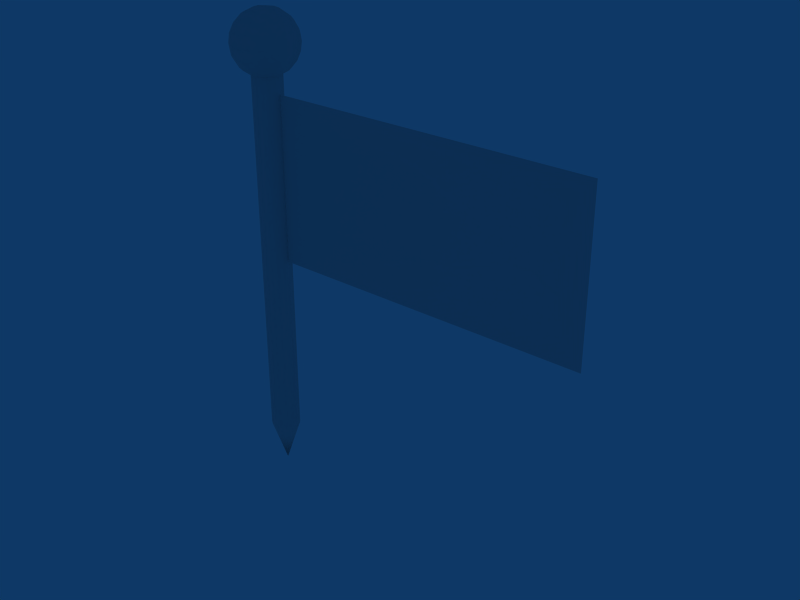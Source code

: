 # Source: flaggy.blend  (saved by Blender 2.41.0; exported with 4.5.12 LTS)
import bpy
from mathutils import Matrix  # noqa: F401  (used for matrix-valued properties, if any)

bpy.ops.wm.read_factory_settings(use_empty=True)
scene = bpy.context.scene
scene.name = 'Scene'

# ---- collections
col_collection_1 = bpy.data.collections.new('Collection 1'); scene.collection.children.link(col_collection_1)
col_collection_2 = bpy.data.collections.new('Collection 2'); scene.collection.children.link(col_collection_2)
col_collection_2.hide_render = True
col_collection_2.hide_viewport = True
col_collection_3 = bpy.data.collections.new('Collection 3'); scene.collection.children.link(col_collection_3)
col_collection_3.hide_render = True
col_collection_3.hide_viewport = True
col_collection_4 = bpy.data.collections.new('Collection 4'); scene.collection.children.link(col_collection_4)
col_collection_4.hide_render = True
col_collection_4.hide_viewport = True
col_collection_5 = bpy.data.collections.new('Collection 5'); scene.collection.children.link(col_collection_5)
col_collection_5.hide_render = True
col_collection_5.hide_viewport = True
col_collection_6 = bpy.data.collections.new('Collection 6'); scene.collection.children.link(col_collection_6)
col_collection_6.hide_render = True
col_collection_6.hide_viewport = True
col_collection_7 = bpy.data.collections.new('Collection 7'); scene.collection.children.link(col_collection_7)
col_collection_7.hide_render = True
col_collection_7.hide_viewport = True
col_collection_8 = bpy.data.collections.new('Collection 8'); scene.collection.children.link(col_collection_8)
col_collection_8.hide_render = True
col_collection_8.hide_viewport = True
col_collection_9 = bpy.data.collections.new('Collection 9'); scene.collection.children.link(col_collection_9)
col_collection_9.hide_render = True
col_collection_9.hide_viewport = True
col_collection_10 = bpy.data.collections.new('Collection 10'); scene.collection.children.link(col_collection_10)
col_collection_11 = bpy.data.collections.new('Collection 11'); scene.collection.children.link(col_collection_11)
col_collection_11.hide_render = True
col_collection_11.hide_viewport = True
col_collection_12 = bpy.data.collections.new('Collection 12'); scene.collection.children.link(col_collection_12)
col_collection_12.hide_render = True
col_collection_12.hide_viewport = True
col_collection_13 = bpy.data.collections.new('Collection 13'); scene.collection.children.link(col_collection_13)
col_collection_13.hide_render = True
col_collection_13.hide_viewport = True
col_collection_14 = bpy.data.collections.new('Collection 14'); scene.collection.children.link(col_collection_14)
col_collection_14.hide_render = True
col_collection_14.hide_viewport = True
col_collection_15 = bpy.data.collections.new('Collection 15'); scene.collection.children.link(col_collection_15)
col_collection_15.hide_render = True
col_collection_15.hide_viewport = True
col_collection_16 = bpy.data.collections.new('Collection 16'); scene.collection.children.link(col_collection_16)
col_collection_16.hide_render = True
col_collection_16.hide_viewport = True
col_collection_17 = bpy.data.collections.new('Collection 17'); scene.collection.children.link(col_collection_17)
col_collection_17.hide_render = True
col_collection_17.hide_viewport = True
col_collection_18 = bpy.data.collections.new('Collection 18'); scene.collection.children.link(col_collection_18)
col_collection_18.hide_render = True
col_collection_18.hide_viewport = True
col_collection_19 = bpy.data.collections.new('Collection 19'); scene.collection.children.link(col_collection_19)
col_collection_19.hide_render = True
col_collection_19.hide_viewport = True
col_collection_20 = bpy.data.collections.new('Collection 20'); scene.collection.children.link(col_collection_20)
col_collection_20.hide_render = True
col_collection_20.hide_viewport = True

# ---- materials (node trees are filled in below, after node groups)
mat_lambert2sg = bpy.data.materials.new('lambert2SG')
mat_lambert2sg.alpha_threshold = 0.0
mat_lambert2sg.preview_render_type = 'FLAT'
mat_lambert2sg.roughness = 0.5
mat_lambert2sg.line_color = (0.0, 0.0, 0.0, 1.0)

# ---- material node trees

# ---- world
world_world = bpy.data.worlds.new('World'); scene.world = world_world
world_world.color = (0.05656, 0.2208, 0.4)
world_world.use_sun_shadow = False
world_world.sun_shadow_jitter_overblur = 0.0
world_world.cycles.sampling_method = 'MANUAL'
world_world.cycles.sample_map_resolution = 256

# ---- meshes
me_flag = bpy.data.meshes.new('Flag')
me_flag.from_pydata([(23.11, 17.31, 9.134e-07), (23.11, 6.233, 4.561e-07), (0.9467, 6.233, 4.561e-07), (0.9468, 17.31, 9.134e-07)], [], [(0, 3, 2, 1)])
_uv = me_flag.uv_layers.new(name='UVMap')
_uv.uv.foreach_set('vector', [0.99, 0.9859, 0.01, 0.9859, 0.01, 0.005903, 0.99, 0.005903])
_ca = me_flag.color_attributes.new('Col', 'BYTE_COLOR', 'CORNER')
_ca.data.foreach_set('color', [1.0, 1.0, 1.0, 1.0, 1.0, 1.0, 1.0, 1.0, 1.0, 1.0, 1.0, 1.0, 1.0, 1.0, 1.0, 1.0])
me_flag.use_remesh_preserve_volume = False
me_flag.use_remesh_preserve_attributes = False
me_flag.use_mirror_vertex_groups = False
me_flag.update()
me_sphere = bpy.data.meshes.new('Sphere')
me_sphere.from_pydata([], [], [])
me_sphere.use_remesh_preserve_volume = False
me_sphere.use_remesh_preserve_attributes = False
me_sphere.use_mirror_vertex_groups = False
me_sphere.update()
me_pole = bpy.data.meshes.new('pole')
me_pole.from_pydata([(-0.6034, 0.638, -6.45), (-0.2611, 0.8668, -6.45), (0.1427, 0.9471, -6.45), (0.5465, 0.8668, -6.45), (0.8888, 0.638, -6.45), (1.118, 0.2957, -6.45), (1.198, 0.0, -6.45), (-0.9124, 0.0, -6.45), (-0.8321, 0.2957, -6.45), (-0.6034, 0.638, 19.2), (-0.2611, 0.8668, 19.2), (0.1427, 0.9471, 19.2), (0.5465, 0.8668, 19.2), (0.8888, 0.638, 19.2), (1.118, 0.2957, 19.2), (1.198, 0.0, 19.2), (-0.9124, 0.0, 19.2), (-0.8321, 0.2957, 19.2), (0.1427, 0.0, -9.406), (-1.961, 0.4228, 20.48), (-1.839, 0.7947, 20.63), (-1.641, 1.137, 20.77), (-1.374, 1.438, 20.9), (-1.049, 1.684, 21.0), (-0.6777, 1.868, 21.08), (-0.2752, 1.98, 21.12), (0.1435, 2.019, 21.14), (0.5621, 1.98, 21.12), (0.9646, 1.868, 21.08), (1.336, 1.684, 21.0), (1.661, 1.438, 20.9), (1.928, 1.137, 20.77), (2.126, 0.7947, 20.63), (2.248, 0.4228, 20.48), (2.248, 0.3321, 20.61), (2.126, 0.6167, 20.9), (1.928, 0.879, 21.16), (1.661, 1.109, 21.39), (1.336, 1.298, 21.58), (0.9646, 1.438, 21.72), (0.5621, 1.524, 21.81), (0.1435, 1.553, 21.83), (-0.2752, 1.524, 21.81), (-0.6777, 1.438, 21.72), (-1.049, 1.298, 21.58), (-1.374, 1.109, 21.39), (-1.641, 0.879, 21.16), (-1.839, 0.6167, 20.9), (-1.961, 0.3321, 20.61), (-2.002, 0.0, 20.32), (-1.961, 0.1963, 20.7), (-1.839, 0.3503, 21.08), (-1.641, 0.4923, 21.42), (-1.374, 0.6167, 21.72), (-1.049, 0.7188, 21.97), (-0.6777, 0.7947, 22.15), (-0.2752, 0.8414, 22.26), (0.1435, 0.8572, 22.3), (0.5621, 0.8414, 22.26), (0.9646, 0.7947, 22.15), (1.336, 0.7188, 21.97), (1.661, 0.6167, 21.72), (1.928, 0.4923, 21.42), (2.126, 0.3503, 21.08), (2.248, 0.1963, 20.7), (2.248, 0.0, 20.74), (2.126, 0.0, 21.14), (1.928, 0.0, 21.51), (1.661, 0.0, 21.83), (1.336, 0.0, 22.1), (0.9646, 0.0, 22.3), (0.5621, 0.0, 22.42), (0.1435, 0.0, 22.46), (-0.2752, 0.0, 22.42), (-0.6777, 0.0, 22.3), (-1.049, 0.0, 22.1), (-1.374, 0.0, 21.83), (-1.641, 0.0, 21.51), (-1.839, 0.0, 21.14), (-1.961, 0.0, 20.74), (2.289, 0.0, 20.32), (2.248, 0.0, 19.9), (2.126, 0.0, 19.5), (1.928, 0.0, 19.13), (1.661, 0.0, 18.8), (1.336, 0.0, 18.53), (0.9646, 0.0, 18.34), (0.5621, 0.0, 18.21), (0.1435, 0.0, 18.17), (-0.2752, 0.0, 18.21), (-0.6777, 0.0, 18.34), (-1.049, 0.0, 18.53), (-1.374, 0.0, 18.8), (-1.641, 0.0, 19.13), (-1.839, 0.0, 19.5), (-1.961, 0.0, 19.9), (-1.961, 0.1963, 19.93), (-1.839, 0.3503, 19.56), (-1.641, 0.4923, 19.22), (-1.374, 0.6167, 18.92), (-1.049, 0.7188, 18.67), (-0.6777, 0.7947, 18.49), (-0.2752, 0.8414, 18.37), (0.1435, 0.8572, 18.34), (0.5621, 0.8414, 18.37), (0.9646, 0.7947, 18.49), (1.336, 0.7188, 18.67), (1.661, 0.6167, 18.92), (1.928, 0.4923, 19.22), (2.126, 0.3503, 19.56), (2.248, 0.1963, 19.93), (2.248, 0.3321, 20.02), (2.126, 0.6167, 19.74), (1.928, 0.879, 19.47), (1.661, 1.109, 19.24), (1.336, 1.298, 19.06), (0.9646, 1.438, 18.92), (0.5621, 1.524, 18.83), (0.1435, 1.553, 18.8), (-0.2752, 1.524, 18.83), (-0.6777, 1.438, 18.92), (-1.049, 1.298, 19.06), (-1.374, 1.109, 19.24), (-1.641, 0.879, 19.47), (-1.839, 0.6167, 19.74), (-1.961, 0.3321, 20.02), (-1.961, 0.4228, 20.16), (-1.839, 0.7947, 20.0), (-1.641, 1.137, 19.86), (-1.374, 1.438, 19.74), (-1.049, 1.684, 19.63), (-0.6777, 1.868, 19.56), (-0.2752, 1.98, 19.51), (0.1435, 2.019, 19.5), (0.5621, 1.98, 19.51), (0.9646, 1.868, 19.56), (1.336, 1.684, 19.63), (1.661, 1.438, 19.74), (1.928, 1.137, 19.86), (2.126, 0.7947, 20.0), (2.248, 0.4228, 20.16), (2.248, 0.4547, 20.32), (2.126, 0.8572, 20.32), (1.928, 1.228, 20.32), (1.661, 1.553, 20.32), (1.336, 1.82, 20.32), (0.9646, 2.019, 20.32), (0.5621, 2.141, 20.32), (0.1435, 2.182, 20.32), (-0.2752, 2.141, 20.32), (-0.6777, 2.019, 20.32), (-1.049, 1.82, 20.32), (-1.374, 1.553, 20.32), (-1.641, 1.228, 20.32), (-1.839, 0.8572, 20.32), (-1.961, 0.4547, 20.32)], [], [(18, 0, 1), (18, 1, 2), (18, 2, 3), (18, 3, 4), (18, 4, 5), (18, 5, 6), (18, 7, 8), (8, 0, 18), (0, 9, 10, 1), (1, 10, 11, 2), (2, 11, 12, 3), (3, 12, 13, 4), (4, 13, 14, 5), (5, 14, 15, 6), (7, 16, 17, 8), (9, 0, 8, 17), (49, 19, 155), (155, 19, 20, 154), (154, 20, 21, 153), (153, 21, 22, 152), (152, 22, 23, 151), (151, 23, 24, 150), (150, 24, 25, 149), (149, 25, 26, 148), (148, 26, 27, 147), (147, 27, 28, 146), (146, 28, 29, 145), (145, 29, 30, 144), (144, 30, 31, 143), (143, 31, 32, 142), (142, 32, 33, 141), (141, 33, 80), (33, 34, 80), (32, 35, 34, 33), (31, 36, 35, 32), (30, 37, 36, 31), (29, 38, 37, 30), (28, 39, 38, 29), (27, 40, 39, 28), (26, 41, 40, 27), (25, 42, 41, 26), (24, 43, 42, 25), (23, 44, 43, 24), (22, 45, 44, 23), (21, 46, 45, 22), (20, 47, 46, 21), (19, 48, 47, 20), (49, 48, 19), (49, 50, 48), (48, 50, 51, 47), (47, 51, 52, 46), (46, 52, 53, 45), (45, 53, 54, 44), (44, 54, 55, 43), (43, 55, 56, 42), (42, 56, 57, 41), (41, 57, 58, 40), (40, 58, 59, 39), (39, 59, 60, 38), (38, 60, 61, 37), (37, 61, 62, 36), (36, 62, 63, 35), (35, 63, 64, 34), (34, 64, 80), (64, 65, 80), (63, 66, 65, 64), (62, 67, 66, 63), (61, 68, 67, 62), (60, 69, 68, 61), (59, 70, 69, 60), (58, 71, 70, 59), (57, 72, 71, 58), (56, 73, 72, 57), (55, 74, 73, 56), (54, 75, 74, 55), (53, 76, 75, 54), (52, 77, 76, 53), (51, 78, 77, 52), (50, 79, 78, 51), (49, 79, 50), (49, 96, 95), (95, 96, 97, 94), (94, 97, 98, 93), (93, 98, 99, 92), (92, 99, 100, 91), (91, 100, 101, 90), (90, 101, 102, 89), (89, 102, 103, 88), (88, 103, 104, 87), (87, 104, 105, 86), (86, 105, 106, 85), (85, 106, 107, 84), (84, 107, 108, 83), (83, 108, 109, 82), (82, 109, 110, 81), (81, 110, 80), (110, 111, 80), (109, 112, 111, 110), (108, 113, 112, 109), (107, 114, 113, 108), (106, 115, 114, 107), (105, 116, 115, 106), (104, 117, 116, 105), (103, 118, 117, 104), (102, 119, 118, 103), (101, 120, 119, 102), (100, 121, 120, 101), (99, 122, 121, 100), (98, 123, 122, 99), (97, 124, 123, 98), (96, 125, 124, 97), (49, 125, 96), (49, 126, 125), (125, 126, 127, 124), (124, 127, 128, 123), (123, 128, 129, 122), (122, 129, 130, 121), (121, 130, 131, 120), (120, 131, 132, 119), (119, 132, 133, 118), (118, 133, 134, 117), (117, 134, 135, 116), (116, 135, 136, 115), (115, 136, 137, 114), (114, 137, 138, 113), (113, 138, 139, 112), (112, 139, 140, 111), (111, 140, 80), (140, 141, 80), (139, 142, 141, 140), (138, 143, 142, 139), (137, 144, 143, 138), (136, 145, 144, 137), (135, 146, 145, 136), (134, 147, 146, 135), (133, 148, 147, 134), (132, 149, 148, 133), (131, 150, 149, 132), (130, 151, 150, 131), (129, 152, 151, 130), (128, 153, 152, 129), (127, 154, 153, 128), (126, 155, 154, 127), (49, 155, 126)])
me_pole.polygons.foreach_set('use_smooth', [True] * 144)
_uv = me_pole.uv_layers.new(name='UVMap')
_uv.uv.foreach_set('vector', [0.22, 0.465, 0.106, 0.06411, 0.1601, 0.05362, 0.22, 0.465, 0.1601, 0.05362, 0.2151, 0.04968, 0.22, 0.465, 0.2151, 0.04968, 0.2701, 0.0523, 0.22, 0.465, 0.2701, 0.0523, 0.3244, 0.06149, 0.22, 0.465, 0.3244, 0.06149, 0.3772, 0.07727, 0.22, 0.465, 0.3772, 0.07727, 0.415, 0.09303, 0.22, 0.465, 0.01619, 0.0978, 0.05365, 0.08114, 0.05365, 0.08114, 0.106, 0.06411, 0.22, 0.465, 0.03592, 0.6908, 0.9761, 0.6908, 0.9761, 0.7396, 0.03592, 0.7396, 0.03592, 0.7396, 0.9761, 0.7396, 0.9761, 0.7885, 0.03592, 0.7885, 0.03592, 0.7885, 0.9761, 0.7885, 0.9761, 0.8373, 0.03592, 0.8373, 0.03592, 0.8373, 0.9761, 0.8373, 0.9761, 0.8861, 0.03592, 0.8861, 0.03592, 0.8861, 0.9761, 0.8861, 0.9761, 0.9349, 0.03592, 0.9349, 0.03592, 0.9349, 0.9761, 0.9349, 0.9761, 0.9713, 0.03592, 0.9713, 0.03592, 0.6056, 0.9761, 0.6056, 0.9761, 0.642, 0.03592, 0.642, 0.9761, 0.6908, 0.03592, 0.6908, 0.03592, 0.642, 0.9761, 0.642, 0.3704, 0.3082, 0.4485, 0.2881, 0.4507, 0.3101, 0.4507, 0.3101, 0.4485, 0.2881, 0.494, 0.2779, 0.4966, 0.3096, 0.4966, 0.3096, 0.494, 0.2779, 0.5309, 0.2714, 0.5335, 0.3092, 0.5335, 0.3092, 0.5309, 0.2714, 0.5627, 0.267, 0.565, 0.3089, 0.565, 0.3089, 0.5627, 0.267, 0.5913, 0.2641, 0.5931, 0.3086, 0.5931, 0.3086, 0.5913, 0.2641, 0.6178, 0.2622, 0.6191, 0.3085, 0.6191, 0.3085, 0.6178, 0.2622, 0.643, 0.2611, 0.6437, 0.3084, 0.6437, 0.3084, 0.643, 0.2611, 0.6676, 0.2607, 0.6678, 0.3083, 0.6678, 0.3083, 0.6676, 0.2607, 0.6923, 0.2609, 0.6919, 0.3082, 0.6919, 0.3082, 0.6923, 0.2609, 0.7176, 0.2618, 0.7165, 0.3081, 0.7165, 0.3081, 0.7176, 0.2618, 0.7441, 0.2634, 0.7425, 0.3079, 0.7425, 0.3079, 0.7441, 0.2634, 0.7728, 0.2658, 0.7706, 0.3077, 0.7706, 0.3077, 0.7728, 0.2658, 0.8049, 0.2696, 0.8021, 0.3074, 0.8021, 0.3074, 0.8049, 0.2696, 0.8422, 0.2753, 0.839, 0.3069, 0.839, 0.3069, 0.8422, 0.2753, 0.8882, 0.2845, 0.8849, 0.3064, 0.8849, 0.3064, 0.8882, 0.2845, 0.9652, 0.3082, 0.8882, 0.2845, 0.8971, 0.2638, 0.9652, 0.3082, 0.8422, 0.2753, 0.8515, 0.2437, 0.8971, 0.2638, 0.8882, 0.2845, 0.8049, 0.2696, 0.8134, 0.231, 0.8515, 0.2437, 0.8422, 0.2753, 0.7728, 0.2658, 0.78, 0.2226, 0.8134, 0.231, 0.8049, 0.2696, 0.7441, 0.2634, 0.7496, 0.2169, 0.78, 0.2226, 0.7728, 0.2658, 0.7176, 0.2618, 0.7212, 0.2132, 0.7496, 0.2169, 0.7441, 0.2634, 0.6923, 0.2609, 0.6941, 0.2112, 0.7212, 0.2132, 0.7176, 0.2618, 0.6676, 0.2607, 0.6675, 0.2106, 0.6941, 0.2112, 0.6923, 0.2609, 0.643, 0.2611, 0.6409, 0.2114, 0.6675, 0.2106, 0.6676, 0.2607, 0.6178, 0.2622, 0.6138, 0.2136, 0.6409, 0.2114, 0.643, 0.2611, 0.5913, 0.2641, 0.5856, 0.2176, 0.6138, 0.2136, 0.6178, 0.2622, 0.5627, 0.267, 0.5555, 0.2237, 0.5856, 0.2176, 0.5913, 0.2641, 0.5309, 0.2714, 0.5226, 0.2327, 0.5555, 0.2237, 0.5627, 0.267, 0.494, 0.2779, 0.4852, 0.2461, 0.5226, 0.2327, 0.5309, 0.2714, 0.4485, 0.2881, 0.4406, 0.2668, 0.4852, 0.2461, 0.494, 0.2779, 0.3704, 0.3082, 0.4406, 0.2668, 0.4485, 0.2881, 0.3704, 0.3082, 0.4268, 0.2473, 0.4406, 0.2668, 0.4406, 0.2668, 0.4268, 0.2473, 0.4694, 0.2145, 0.4852, 0.2461, 0.4852, 0.2461, 0.4694, 0.2145, 0.5074, 0.1926, 0.5226, 0.2327, 0.5226, 0.2327, 0.5074, 0.1926, 0.5422, 0.1775, 0.5555, 0.2237, 0.5555, 0.2237, 0.5422, 0.1775, 0.575, 0.167, 0.5856, 0.2176, 0.5856, 0.2176, 0.575, 0.167, 0.6064, 0.1601, 0.6138, 0.2136, 0.6138, 0.2136, 0.6064, 0.1601, 0.637, 0.156, 0.6409, 0.2114, 0.6409, 0.2114, 0.637, 0.156, 0.6673, 0.1547, 0.6675, 0.2106, 0.6675, 0.2106, 0.6673, 0.1547, 0.6975, 0.1558, 0.6941, 0.2112, 0.6941, 0.2112, 0.6975, 0.1558, 0.7283, 0.1596, 0.7212, 0.2132, 0.7212, 0.2132, 0.7283, 0.1596, 0.76, 0.1663, 0.7496, 0.2169, 0.7496, 0.2169, 0.76, 0.1663, 0.7932, 0.1764, 0.78, 0.2226, 0.78, 0.2226, 0.7932, 0.1764, 0.8287, 0.1911, 0.8134, 0.231, 0.8134, 0.231, 0.8287, 0.1911, 0.8677, 0.2125, 0.8515, 0.2437, 0.8515, 0.2437, 0.8677, 0.2125, 0.9118, 0.2454, 0.8971, 0.2638, 0.8971, 0.2638, 0.9118, 0.2454, 0.9652, 0.3082, 0.9118, 0.2454, 0.9377, 0.2278, 0.9652, 0.3082, 0.8677, 0.2125, 0.8954, 0.179, 0.9377, 0.2278, 0.9118, 0.2454, 0.8287, 0.1911, 0.8551, 0.1464, 0.8954, 0.179, 0.8677, 0.2125, 0.7932, 0.1764, 0.8164, 0.1228, 0.8551, 0.1464, 0.8287, 0.1911, 0.76, 0.1663, 0.7786, 0.1057, 0.8164, 0.1228, 0.7932, 0.1764, 0.7283, 0.1596, 0.7412, 0.09404, 0.7786, 0.1057, 0.76, 0.1663, 0.6975, 0.1558, 0.7041, 0.08723, 0.7412, 0.09404, 0.7283, 0.1596, 0.6673, 0.1547, 0.667, 0.08506, 0.7041, 0.08723, 0.6975, 0.1558, 0.637, 0.156, 0.6301, 0.08744, 0.667, 0.08506, 0.6673, 0.1547, 0.6064, 0.1601, 0.5931, 0.09445, 0.6301, 0.08744, 0.637, 0.156, 0.575, 0.167, 0.5561, 0.1063, 0.5931, 0.09445, 0.6064, 0.1601, 0.5422, 0.1775, 0.5188, 0.1236, 0.5561, 0.1063, 0.575, 0.167, 0.5074, 0.1926, 0.4809, 0.1474, 0.5188, 0.1236, 0.5422, 0.1775, 0.4694, 0.2145, 0.4418, 0.1801, 0.4809, 0.1474, 0.5074, 0.1926, 0.4268, 0.2473, 0.4016, 0.2281, 0.4418, 0.1801, 0.4694, 0.2145, 0.3704, 0.3082, 0.4016, 0.2281, 0.4268, 0.2473, 0.3704, 0.3082, 0.4238, 0.3711, 0.3978, 0.3887, 0.3978, 0.3887, 0.4238, 0.3711, 0.4679, 0.4041, 0.4401, 0.4376, 0.4401, 0.4376, 0.4679, 0.4041, 0.5069, 0.4254, 0.4804, 0.4702, 0.4804, 0.4702, 0.5069, 0.4254, 0.5424, 0.4402, 0.5191, 0.4938, 0.5191, 0.4938, 0.5424, 0.4402, 0.5756, 0.4503, 0.557, 0.5109, 0.557, 0.5109, 0.5756, 0.4503, 0.6073, 0.457, 0.5944, 0.5226, 0.5944, 0.5226, 0.6073, 0.457, 0.6381, 0.4608, 0.6315, 0.5294, 0.6315, 0.5294, 0.6381, 0.4608, 0.6684, 0.4619, 0.6686, 0.5316, 0.6686, 0.5316, 0.6684, 0.4619, 0.6986, 0.4605, 0.7056, 0.5292, 0.7056, 0.5292, 0.6986, 0.4605, 0.7292, 0.4565, 0.7426, 0.5222, 0.7426, 0.5222, 0.7292, 0.4565, 0.7606, 0.4496, 0.7796, 0.5103, 0.7796, 0.5103, 0.7606, 0.4496, 0.7934, 0.4391, 0.8169, 0.493, 0.8169, 0.493, 0.7934, 0.4391, 0.8283, 0.4239, 0.8548, 0.4692, 0.8548, 0.4692, 0.8283, 0.4239, 0.8663, 0.4021, 0.8939, 0.4364, 0.8939, 0.4364, 0.8663, 0.4021, 0.9089, 0.3692, 0.9341, 0.3884, 0.9341, 0.3884, 0.9089, 0.3692, 0.9652, 0.3082, 0.9089, 0.3692, 0.895, 0.3497, 0.9652, 0.3082, 0.8663, 0.4021, 0.8505, 0.3704, 0.895, 0.3497, 0.9089, 0.3692, 0.8283, 0.4239, 0.8131, 0.3838, 0.8505, 0.3704, 0.8663, 0.4021, 0.7934, 0.4391, 0.7801, 0.3929, 0.8131, 0.3838, 0.8283, 0.4239, 0.7606, 0.4496, 0.75, 0.399, 0.7801, 0.3929, 0.7934, 0.4391, 0.7292, 0.4565, 0.7218, 0.403, 0.75, 0.399, 0.7606, 0.4496, 0.6986, 0.4605, 0.6947, 0.4052, 0.7218, 0.403, 0.7292, 0.4565, 0.6684, 0.4619, 0.6682, 0.406, 0.6947, 0.4052, 0.6986, 0.4605, 0.6381, 0.4608, 0.6416, 0.4054, 0.6682, 0.406, 0.6684, 0.4619, 0.6073, 0.457, 0.6144, 0.4034, 0.6416, 0.4054, 0.6381, 0.4608, 0.5756, 0.4503, 0.586, 0.3997, 0.6144, 0.4034, 0.6073, 0.457, 0.5424, 0.4402, 0.5556, 0.394, 0.586, 0.3997, 0.5756, 0.4503, 0.5069, 0.4254, 0.5222, 0.3855, 0.5556, 0.394, 0.5424, 0.4402, 0.4679, 0.4041, 0.4841, 0.3728, 0.5222, 0.3855, 0.5069, 0.4254, 0.4238, 0.3711, 0.4385, 0.3527, 0.4841, 0.3728, 0.4679, 0.4041, 0.3704, 0.3082, 0.4385, 0.3527, 0.4238, 0.3711, 0.3704, 0.3082, 0.4474, 0.332, 0.4385, 0.3527, 0.4385, 0.3527, 0.4474, 0.332, 0.4934, 0.3413, 0.4841, 0.3728, 0.4841, 0.3728, 0.4934, 0.3413, 0.5307, 0.347, 0.5222, 0.3855, 0.5222, 0.3855, 0.5307, 0.347, 0.5628, 0.3507, 0.5556, 0.394, 0.5556, 0.394, 0.5628, 0.3507, 0.5915, 0.3532, 0.586, 0.3997, 0.586, 0.3997, 0.5915, 0.3532, 0.618, 0.3548, 0.6144, 0.4034, 0.6144, 0.4034, 0.618, 0.3548, 0.6433, 0.3556, 0.6416, 0.4054, 0.6416, 0.4054, 0.6433, 0.3556, 0.668, 0.3559, 0.6682, 0.406, 0.6682, 0.406, 0.668, 0.3559, 0.6926, 0.3555, 0.6947, 0.4052, 0.6947, 0.4052, 0.6926, 0.3555, 0.7179, 0.3544, 0.7218, 0.403, 0.7218, 0.403, 0.7179, 0.3544, 0.7444, 0.3525, 0.75, 0.399, 0.75, 0.399, 0.7444, 0.3525, 0.7729, 0.3496, 0.7801, 0.3929, 0.7801, 0.3929, 0.7729, 0.3496, 0.8047, 0.3452, 0.8131, 0.3838, 0.8131, 0.3838, 0.8047, 0.3452, 0.8417, 0.3386, 0.8505, 0.3704, 0.8505, 0.3704, 0.8417, 0.3386, 0.8871, 0.3284, 0.895, 0.3497, 0.895, 0.3497, 0.8871, 0.3284, 0.9652, 0.3082, 0.8871, 0.3284, 0.8849, 0.3064, 0.9652, 0.3082, 0.8417, 0.3386, 0.839, 0.3069, 0.8849, 0.3064, 0.8871, 0.3284, 0.8047, 0.3452, 0.8021, 0.3074, 0.839, 0.3069, 0.8417, 0.3386, 0.7729, 0.3496, 0.7706, 0.3077, 0.8021, 0.3074, 0.8047, 0.3452, 0.7444, 0.3525, 0.7425, 0.3079, 0.7706, 0.3077, 0.7729, 0.3496, 0.7179, 0.3544, 0.7165, 0.3081, 0.7425, 0.3079, 0.7444, 0.3525, 0.6926, 0.3555, 0.6919, 0.3082, 0.7165, 0.3081, 0.7179, 0.3544, 0.668, 0.3559, 0.6678, 0.3083, 0.6919, 0.3082, 0.6926, 0.3555, 0.6433, 0.3556, 0.6437, 0.3084, 0.6678, 0.3083, 0.668, 0.3559, 0.618, 0.3548, 0.6191, 0.3085, 0.6437, 0.3084, 0.6433, 0.3556, 0.5915, 0.3532, 0.5931, 0.3086, 0.6191, 0.3085, 0.618, 0.3548, 0.5628, 0.3507, 0.565, 0.3089, 0.5931, 0.3086, 0.5915, 0.3532, 0.5307, 0.347, 0.5335, 0.3092, 0.565, 0.3089, 0.5628, 0.3507, 0.4934, 0.3413, 0.4966, 0.3096, 0.5335, 0.3092, 0.5307, 0.347, 0.4474, 0.332, 0.4507, 0.3101, 0.4966, 0.3096, 0.4934, 0.3413, 0.3704, 0.3082, 0.4507, 0.3101, 0.4474, 0.332])
_ca = me_pole.color_attributes.new('Col', 'BYTE_COLOR', 'CORNER')
_ca.data.foreach_set('color', [1.0, 1.0, 1.0, 1.0, 1.0, 1.0, 1.0, 1.0, 1.0, 1.0, 1.0, 1.0, 1.0, 1.0, 1.0, 1.0, 1.0, 1.0, 1.0, 1.0, 1.0, 1.0, 1.0, 1.0, 1.0, 1.0, 1.0, 1.0, 1.0, 1.0, 1.0, 1.0, 1.0, 1.0, 1.0, 1.0, 1.0, 1.0, 1.0, 1.0, 1.0, 1.0, 1.0, 1.0, 1.0, 1.0, 1.0, 1.0, 1.0, 1.0, 1.0, 1.0, 1.0, 1.0, 1.0, 1.0, 1.0, 1.0, 1.0, 1.0, 1.0, 1.0, 1.0, 1.0, 1.0, 1.0, 1.0, 1.0, 1.0, 1.0, 1.0, 1.0, 1.0, 1.0, 1.0, 1.0, 1.0, 1.0, 1.0, 1.0, 1.0, 1.0, 1.0, 1.0, 1.0, 1.0, 1.0, 1.0, 1.0, 1.0, 1.0, 1.0, 1.0, 1.0, 1.0, 1.0, 1.0, 1.0, 1.0, 1.0, 1.0, 1.0, 1.0, 1.0, 1.0, 1.0, 1.0, 1.0, 1.0, 1.0, 1.0, 1.0, 1.0, 1.0, 1.0, 1.0, 1.0, 1.0, 1.0, 1.0, 1.0, 1.0, 1.0, 1.0, 1.0, 1.0, 1.0, 1.0, 1.0, 1.0, 1.0, 1.0, 1.0, 1.0, 1.0, 1.0, 1.0, 1.0, 1.0, 1.0, 1.0, 1.0, 1.0, 1.0, 1.0, 1.0, 1.0, 1.0, 1.0, 1.0, 1.0, 1.0, 1.0, 1.0, 1.0, 1.0, 1.0, 1.0, 1.0, 1.0, 1.0, 1.0, 1.0, 1.0, 1.0, 1.0, 1.0, 1.0, 1.0, 1.0, 1.0, 1.0, 1.0, 1.0, 1.0, 1.0, 1.0, 1.0, 1.0, 1.0, 1.0, 1.0, 1.0, 1.0, 1.0, 1.0, 1.0, 1.0, 1.0, 1.0, 1.0, 1.0, 1.0, 1.0, 1.0, 1.0, 1.0, 1.0, 1.0, 1.0, 1.0, 1.0, 1.0, 1.0, 1.0, 1.0, 1.0, 1.0, 1.0, 1.0, 1.0, 1.0, 1.0, 1.0, 1.0, 1.0, 1.0, 1.0, 1.0, 1.0, 1.0, 1.0, 1.0, 1.0, 1.0, 1.0, 1.0, 1.0, 1.0, 1.0, 1.0, 1.0, 1.0, 1.0, 1.0, 1.0, 1.0, 1.0, 1.0, 1.0, 1.0, 1.0, 1.0, 1.0, 1.0, 1.0, 1.0, 1.0, 1.0, 1.0, 1.0, 1.0, 1.0, 1.0, 1.0, 1.0, 1.0, 1.0, 1.0, 1.0, 1.0, 1.0, 1.0, 1.0, 1.0, 1.0, 1.0, 1.0, 1.0, 1.0, 1.0, 1.0, 1.0, 1.0, 1.0, 1.0, 1.0, 1.0, 1.0, 1.0, 1.0, 1.0, 1.0, 1.0, 1.0, 1.0, 1.0, 1.0, 1.0, 1.0, 1.0, 1.0, 1.0, 1.0, 1.0, 1.0, 1.0, 1.0, 1.0, 1.0, 1.0, 1.0, 1.0, 1.0, 1.0, 1.0, 1.0, 1.0, 1.0, 1.0, 1.0, 1.0, 1.0, 1.0, 1.0, 1.0, 1.0, 1.0, 1.0, 1.0, 1.0, 1.0, 1.0, 1.0, 1.0, 1.0, 1.0, 1.0, 1.0, 1.0, 1.0, 1.0, 1.0, 1.0, 1.0, 1.0, 1.0, 1.0, 1.0, 1.0, 1.0, 1.0, 1.0, 1.0, 1.0, 1.0, 1.0, 1.0, 1.0, 1.0, 1.0, 1.0, 1.0, 1.0, 1.0, 1.0, 1.0, 1.0, 1.0, 1.0, 1.0, 1.0, 1.0, 1.0, 1.0, 1.0, 1.0, 1.0, 1.0, 1.0, 1.0, 1.0, 1.0, 1.0, 1.0, 1.0, 1.0, 1.0, 1.0, 1.0, 1.0, 1.0, 1.0, 1.0, 1.0, 1.0, 1.0, 1.0, 1.0, 1.0, 1.0, 1.0, 1.0, 1.0, 1.0, 1.0, 1.0, 1.0, 1.0, 1.0, 1.0, 1.0, 1.0, 1.0, 1.0, 1.0, 1.0, 1.0, 1.0, 1.0, 1.0, 1.0, 1.0, 1.0, 1.0, 1.0, 1.0, 1.0, 1.0, 1.0, 1.0, 1.0, 1.0, 1.0, 1.0, 1.0, 1.0, 1.0, 1.0, 1.0, 1.0, 1.0, 1.0, 1.0, 1.0, 1.0, 1.0, 1.0, 1.0, 1.0, 1.0, 1.0, 1.0, 1.0, 1.0, 1.0, 1.0, 1.0, 1.0, 1.0, 1.0, 1.0, 1.0, 1.0, 1.0, 1.0, 1.0, 1.0, 1.0, 1.0, 1.0, 1.0, 1.0, 1.0, 1.0, 1.0, 1.0, 1.0, 1.0, 1.0, 1.0, 1.0, 1.0, 1.0, 1.0, 1.0, 1.0, 1.0, 1.0, 1.0, 1.0, 1.0, 1.0, 1.0, 1.0, 1.0, 1.0, 1.0, 1.0, 1.0, 1.0, 1.0, 1.0, 1.0, 1.0, 1.0, 1.0, 1.0, 1.0, 1.0, 1.0, 1.0, 1.0, 1.0, 1.0, 1.0, 1.0, 1.0, 1.0, 1.0, 1.0, 1.0, 1.0, 1.0, 1.0, 1.0, 1.0, 1.0, 1.0, 1.0, 1.0, 1.0, 1.0, 1.0, 1.0, 1.0, 1.0, 1.0, 1.0, 1.0, 1.0, 1.0, 1.0, 1.0, 1.0, 1.0, 1.0, 1.0, 1.0, 1.0, 1.0, 1.0, 1.0, 1.0, 1.0, 1.0, 1.0, 1.0, 1.0, 1.0, 1.0, 1.0, 1.0, 1.0, 1.0, 1.0, 1.0, 1.0, 1.0, 1.0, 1.0, 1.0, 1.0, 1.0, 1.0, 1.0, 1.0, 1.0, 1.0, 1.0, 1.0, 1.0, 1.0, 1.0, 1.0, 1.0, 1.0, 1.0, 1.0, 1.0, 1.0, 1.0, 1.0, 1.0, 1.0, 1.0, 1.0, 1.0, 1.0, 1.0, 1.0, 1.0, 1.0, 1.0, 1.0, 1.0, 1.0, 1.0, 1.0, 1.0, 1.0, 1.0, 1.0, 1.0, 1.0, 1.0, 1.0, 1.0, 1.0, 1.0, 1.0, 1.0, 1.0, 1.0, 1.0, 1.0, 1.0, 1.0, 1.0, 1.0, 1.0, 1.0, 1.0, 1.0, 1.0, 1.0, 1.0, 1.0, 1.0, 1.0, 1.0, 1.0, 1.0, 1.0, 1.0, 1.0, 1.0, 1.0, 1.0, 1.0, 1.0, 1.0, 1.0, 1.0, 1.0, 1.0, 1.0, 1.0, 1.0, 1.0, 1.0, 1.0, 1.0, 1.0, 1.0, 1.0, 1.0, 1.0, 1.0, 1.0, 1.0, 1.0, 1.0, 1.0, 1.0, 1.0, 1.0, 1.0, 1.0, 1.0, 1.0, 1.0, 1.0, 1.0, 1.0, 1.0, 1.0, 1.0, 1.0, 1.0, 1.0, 1.0, 1.0, 1.0, 1.0, 1.0, 1.0, 1.0, 1.0, 1.0, 1.0, 1.0, 1.0, 1.0, 1.0, 1.0, 1.0, 1.0, 1.0, 1.0, 1.0, 1.0, 1.0, 1.0, 1.0, 1.0, 1.0, 1.0, 1.0, 1.0, 1.0, 1.0, 1.0, 1.0, 1.0, 1.0, 1.0, 1.0, 1.0, 1.0, 1.0, 1.0, 1.0, 1.0, 1.0, 1.0, 1.0, 1.0, 1.0, 1.0, 1.0, 1.0, 1.0, 1.0, 1.0, 1.0, 1.0, 1.0, 1.0, 1.0, 1.0, 1.0, 1.0, 1.0, 1.0, 1.0, 1.0, 1.0, 1.0, 1.0, 1.0, 1.0, 1.0, 1.0, 1.0, 1.0, 1.0, 1.0, 1.0, 1.0, 1.0, 1.0, 1.0, 1.0, 1.0, 1.0, 1.0, 1.0, 1.0, 1.0, 1.0, 1.0, 1.0, 1.0, 1.0, 1.0, 1.0, 1.0, 1.0, 1.0, 1.0, 1.0, 1.0, 1.0, 1.0, 1.0, 1.0, 1.0, 1.0, 1.0, 1.0, 1.0, 1.0, 1.0, 1.0, 1.0, 1.0, 1.0, 1.0, 1.0, 1.0, 1.0, 1.0, 1.0, 1.0, 1.0, 1.0, 1.0, 1.0, 1.0, 1.0, 1.0, 1.0, 1.0, 1.0, 1.0, 1.0, 1.0, 1.0, 1.0, 1.0, 1.0, 1.0, 1.0, 1.0, 1.0, 1.0, 1.0, 1.0, 1.0, 1.0, 1.0, 1.0, 1.0, 1.0, 1.0, 1.0, 1.0, 1.0, 1.0, 1.0, 1.0, 1.0, 1.0, 1.0, 1.0, 1.0, 1.0, 1.0, 1.0, 1.0, 1.0, 1.0, 1.0, 1.0, 1.0, 1.0, 1.0, 1.0, 1.0, 1.0, 1.0, 1.0, 1.0, 1.0, 1.0, 1.0, 1.0, 1.0, 1.0, 1.0, 1.0, 1.0, 1.0, 1.0, 1.0, 1.0, 1.0, 1.0, 1.0, 1.0, 1.0, 1.0, 1.0, 1.0, 1.0, 1.0, 1.0, 1.0, 1.0, 1.0, 1.0, 1.0, 1.0, 1.0, 1.0, 1.0, 1.0, 1.0, 1.0, 1.0, 1.0, 1.0, 1.0, 1.0, 1.0, 1.0, 1.0, 1.0, 1.0, 1.0, 1.0, 1.0, 1.0, 1.0, 1.0, 1.0, 1.0, 1.0, 1.0, 1.0, 1.0, 1.0, 1.0, 1.0, 1.0, 1.0, 1.0, 1.0, 1.0, 1.0, 1.0, 1.0, 1.0, 1.0, 1.0, 1.0, 1.0, 1.0, 1.0, 1.0, 1.0, 1.0, 1.0, 1.0, 1.0, 1.0, 1.0, 1.0, 1.0, 1.0, 1.0, 1.0, 1.0, 1.0, 1.0, 1.0, 1.0, 1.0, 1.0, 1.0, 1.0, 1.0, 1.0, 1.0, 1.0, 1.0, 1.0, 1.0, 1.0, 1.0, 1.0, 1.0, 1.0, 1.0, 1.0, 1.0, 1.0, 1.0, 1.0, 1.0, 1.0, 1.0, 1.0, 1.0, 1.0, 1.0, 1.0, 1.0, 1.0, 1.0, 1.0, 1.0, 1.0, 1.0, 1.0, 1.0, 1.0, 1.0, 1.0, 1.0, 1.0, 1.0, 1.0, 1.0, 1.0, 1.0, 1.0, 1.0, 1.0, 1.0, 1.0, 1.0, 1.0, 1.0, 1.0, 1.0, 1.0, 1.0, 1.0, 1.0, 1.0, 1.0, 1.0, 1.0, 1.0, 1.0, 1.0, 1.0, 1.0, 1.0, 1.0, 1.0, 1.0, 1.0, 1.0, 1.0, 1.0, 1.0, 1.0, 1.0, 1.0, 1.0, 1.0, 1.0, 1.0, 1.0, 1.0, 1.0, 1.0, 1.0, 1.0, 1.0, 1.0, 1.0, 1.0, 1.0, 1.0, 1.0, 1.0, 1.0, 1.0, 1.0, 1.0, 1.0, 1.0, 1.0, 1.0, 1.0, 1.0, 1.0, 1.0, 1.0, 1.0, 1.0, 1.0, 1.0, 1.0, 1.0, 1.0, 1.0, 1.0, 1.0, 1.0, 1.0, 1.0, 1.0, 1.0, 1.0, 1.0, 1.0, 1.0, 1.0, 1.0, 1.0, 1.0, 1.0, 1.0, 1.0, 1.0, 1.0, 1.0, 1.0, 1.0, 1.0, 1.0, 1.0, 1.0, 1.0, 1.0, 1.0, 1.0, 1.0, 1.0, 1.0, 1.0, 1.0, 1.0, 1.0, 1.0, 1.0, 1.0, 1.0, 1.0, 1.0, 1.0, 1.0, 1.0, 1.0, 1.0, 1.0, 1.0, 1.0, 1.0, 1.0, 1.0, 1.0, 1.0, 1.0, 1.0, 1.0, 1.0, 1.0, 1.0, 1.0, 1.0, 1.0, 1.0, 1.0, 1.0, 1.0, 1.0, 1.0, 1.0, 1.0, 1.0, 1.0, 1.0, 1.0, 1.0, 1.0, 1.0, 1.0, 1.0, 1.0, 1.0, 1.0, 1.0, 1.0, 1.0, 1.0, 1.0, 1.0, 1.0, 1.0, 1.0, 1.0, 1.0, 1.0, 1.0, 1.0, 1.0, 1.0, 1.0, 1.0, 1.0, 1.0, 1.0, 1.0, 1.0, 1.0, 1.0, 1.0, 1.0, 1.0, 1.0, 1.0, 1.0, 1.0, 1.0, 1.0, 1.0, 1.0, 1.0, 1.0, 1.0, 1.0, 1.0, 1.0, 1.0, 1.0, 1.0, 1.0, 1.0, 1.0, 1.0, 1.0, 1.0, 1.0, 1.0, 1.0, 1.0, 1.0, 1.0, 1.0, 1.0, 1.0, 1.0, 1.0, 1.0, 1.0, 1.0, 1.0, 1.0, 1.0, 1.0, 1.0, 1.0, 1.0, 1.0, 1.0, 1.0, 1.0, 1.0, 1.0, 1.0, 1.0, 1.0, 1.0, 1.0, 1.0, 1.0, 1.0, 1.0, 1.0, 1.0, 1.0, 1.0, 1.0, 1.0, 1.0, 1.0, 1.0, 1.0, 1.0, 1.0, 1.0, 1.0, 1.0, 1.0, 1.0, 1.0, 1.0, 1.0, 1.0, 1.0, 1.0, 1.0, 1.0, 1.0, 1.0, 1.0, 1.0, 1.0, 1.0, 1.0, 1.0, 1.0, 1.0, 1.0, 1.0, 1.0, 1.0, 1.0, 1.0, 1.0, 1.0, 1.0, 1.0, 1.0, 1.0, 1.0, 1.0, 1.0, 1.0, 1.0, 1.0, 1.0, 1.0, 1.0, 1.0, 1.0, 1.0, 1.0, 1.0, 1.0, 1.0, 1.0, 1.0, 1.0, 1.0, 1.0, 1.0, 1.0, 1.0, 1.0, 1.0, 1.0, 1.0, 1.0, 1.0, 1.0, 1.0, 1.0, 1.0, 1.0, 1.0, 1.0, 1.0, 1.0, 1.0, 1.0, 1.0, 1.0, 1.0, 1.0, 1.0, 1.0, 1.0, 1.0, 1.0, 1.0, 1.0, 1.0, 1.0, 1.0, 1.0, 1.0, 1.0, 1.0, 1.0, 1.0, 1.0, 1.0, 1.0, 1.0, 1.0, 1.0, 1.0, 1.0, 1.0, 1.0, 1.0, 1.0, 1.0, 1.0, 1.0, 1.0, 1.0, 1.0, 1.0, 1.0, 1.0, 1.0, 1.0, 1.0, 1.0, 1.0, 1.0, 1.0, 1.0, 1.0, 1.0, 1.0, 1.0, 1.0, 1.0, 1.0, 1.0, 1.0, 1.0, 1.0, 1.0, 1.0, 1.0, 1.0, 1.0, 1.0, 1.0, 1.0, 1.0, 1.0, 1.0, 1.0, 1.0, 1.0, 1.0, 1.0, 1.0, 1.0, 1.0, 1.0, 1.0, 1.0, 1.0, 1.0, 1.0, 1.0, 1.0, 1.0, 1.0, 1.0, 1.0, 1.0, 1.0, 1.0, 1.0, 1.0, 1.0, 1.0, 1.0, 1.0, 1.0, 1.0, 1.0, 1.0, 1.0, 1.0, 1.0, 1.0, 1.0, 1.0, 1.0, 1.0, 1.0, 1.0, 1.0, 1.0, 1.0, 1.0, 1.0, 1.0, 1.0, 1.0, 1.0, 1.0, 1.0, 1.0, 1.0, 1.0, 1.0, 1.0, 1.0, 1.0, 1.0, 1.0, 1.0, 1.0, 1.0, 1.0, 1.0, 1.0, 1.0, 1.0, 1.0, 1.0, 1.0, 1.0, 1.0, 1.0, 1.0, 1.0, 1.0, 1.0, 1.0, 1.0, 1.0, 1.0, 1.0, 1.0, 1.0, 1.0, 1.0, 1.0, 1.0, 1.0, 1.0, 1.0, 1.0, 1.0, 1.0, 1.0, 1.0, 1.0, 1.0, 1.0, 1.0, 1.0, 1.0, 1.0, 1.0, 1.0, 1.0, 1.0, 1.0, 1.0, 1.0, 1.0, 1.0, 1.0, 1.0, 1.0, 1.0, 1.0, 1.0, 1.0, 1.0, 1.0, 1.0, 1.0, 1.0, 1.0, 1.0, 1.0, 1.0, 1.0, 1.0, 1.0, 1.0, 1.0, 1.0, 1.0, 1.0, 1.0, 1.0, 1.0, 1.0, 1.0, 1.0, 1.0, 1.0, 1.0, 1.0, 1.0, 1.0, 1.0, 1.0, 1.0, 1.0, 1.0, 1.0, 1.0, 1.0, 1.0, 1.0, 1.0, 1.0, 1.0, 1.0, 1.0, 1.0, 1.0, 1.0, 1.0, 1.0, 1.0, 1.0, 1.0, 1.0, 1.0, 1.0, 1.0, 1.0, 1.0, 1.0, 1.0, 1.0, 1.0, 1.0, 1.0, 1.0, 1.0, 1.0, 1.0, 1.0, 1.0, 1.0, 1.0, 1.0, 1.0, 1.0, 1.0, 1.0, 1.0, 1.0, 1.0, 1.0, 1.0, 1.0, 1.0, 1.0, 1.0, 1.0, 1.0, 1.0, 1.0, 1.0, 1.0, 1.0, 1.0, 1.0, 1.0, 1.0, 1.0, 1.0, 1.0, 1.0, 1.0, 1.0, 1.0, 1.0, 1.0, 1.0, 1.0, 1.0, 1.0, 1.0, 1.0, 1.0, 1.0, 1.0, 1.0, 1.0, 1.0, 1.0, 1.0, 1.0, 1.0, 1.0, 1.0, 1.0, 1.0, 1.0, 1.0, 1.0, 1.0, 1.0, 1.0, 1.0, 1.0, 1.0, 1.0, 1.0, 1.0, 1.0, 1.0, 1.0, 1.0, 1.0, 1.0, 1.0, 1.0, 1.0, 1.0, 1.0, 1.0, 1.0, 1.0, 1.0, 1.0, 1.0, 1.0, 1.0, 1.0, 1.0, 1.0, 1.0, 1.0, 1.0, 1.0, 1.0, 1.0, 1.0, 1.0, 1.0, 1.0, 1.0, 1.0, 1.0, 1.0, 1.0, 1.0, 1.0, 1.0, 1.0, 1.0, 1.0, 1.0, 1.0, 1.0, 1.0, 1.0, 1.0, 1.0, 1.0, 1.0, 1.0, 1.0, 1.0, 1.0, 1.0, 1.0, 1.0, 1.0, 1.0, 1.0, 1.0, 1.0, 1.0, 1.0, 1.0, 1.0, 1.0, 1.0, 1.0, 1.0, 1.0, 1.0, 1.0, 1.0, 1.0, 1.0, 1.0, 1.0, 1.0, 1.0, 1.0, 1.0, 1.0, 1.0, 1.0, 1.0, 1.0, 1.0, 1.0, 1.0, 1.0, 1.0, 1.0, 1.0, 1.0, 1.0, 1.0, 1.0, 1.0, 1.0, 1.0, 1.0, 1.0, 1.0, 1.0, 1.0, 1.0, 1.0, 1.0, 1.0, 1.0, 1.0, 1.0, 1.0, 1.0, 1.0, 1.0, 1.0, 1.0, 1.0, 1.0, 1.0, 1.0, 1.0, 1.0, 1.0, 1.0, 1.0, 1.0, 1.0, 1.0, 1.0, 1.0, 1.0, 1.0, 1.0, 1.0, 1.0, 1.0, 1.0, 1.0, 1.0, 1.0, 1.0, 1.0, 1.0, 1.0, 1.0, 1.0, 1.0, 1.0, 1.0, 1.0, 1.0, 1.0, 1.0, 1.0, 1.0, 1.0, 1.0, 1.0, 1.0, 1.0, 1.0, 1.0, 1.0, 1.0, 1.0, 1.0, 1.0, 1.0, 1.0, 1.0, 1.0, 1.0, 1.0, 1.0, 1.0, 1.0, 1.0, 1.0, 1.0, 1.0, 1.0, 1.0, 1.0, 1.0, 1.0, 1.0, 1.0, 1.0, 1.0, 1.0, 1.0, 1.0, 1.0, 1.0, 1.0, 1.0, 1.0, 1.0, 1.0, 1.0, 1.0, 1.0, 1.0, 1.0, 1.0, 1.0, 1.0, 1.0, 1.0, 1.0, 1.0, 1.0, 1.0, 1.0, 1.0, 1.0, 1.0, 1.0, 1.0, 1.0, 1.0, 1.0, 1.0, 1.0, 1.0, 1.0, 1.0, 1.0, 1.0, 1.0, 1.0, 1.0, 1.0, 1.0, 1.0, 1.0, 1.0, 1.0, 1.0, 1.0, 1.0, 1.0, 1.0, 1.0, 1.0, 1.0, 1.0, 1.0, 1.0, 1.0, 1.0, 1.0, 1.0, 1.0, 1.0, 1.0, 1.0, 1.0, 1.0, 1.0, 1.0, 1.0, 1.0, 1.0, 1.0, 1.0, 1.0, 1.0, 1.0, 1.0, 1.0, 1.0, 1.0, 1.0, 1.0, 1.0, 1.0, 1.0, 1.0, 1.0, 1.0, 1.0, 1.0, 1.0, 1.0, 1.0, 1.0, 1.0, 1.0, 1.0, 1.0, 1.0, 1.0, 1.0, 1.0, 1.0, 1.0, 1.0, 1.0, 1.0, 1.0, 1.0, 1.0, 1.0, 1.0, 1.0, 1.0, 1.0, 1.0, 1.0, 1.0, 1.0, 1.0, 1.0, 1.0, 1.0, 1.0, 1.0, 1.0, 1.0, 1.0, 1.0, 1.0, 1.0, 1.0, 1.0, 1.0, 1.0, 1.0, 1.0, 1.0, 1.0, 1.0, 1.0, 1.0, 1.0, 1.0, 1.0, 1.0, 1.0, 1.0, 1.0, 1.0, 1.0, 1.0, 1.0, 1.0, 1.0, 1.0, 1.0, 1.0, 1.0, 1.0, 1.0, 1.0, 1.0, 1.0, 1.0, 1.0, 1.0, 1.0, 1.0, 1.0, 1.0, 1.0, 1.0, 1.0, 1.0, 1.0, 1.0, 1.0, 1.0, 1.0, 1.0, 1.0, 1.0, 1.0, 1.0, 1.0, 1.0, 1.0, 1.0, 1.0, 1.0, 1.0, 1.0, 1.0, 1.0, 1.0, 1.0, 1.0, 1.0, 1.0, 1.0, 1.0, 1.0, 1.0, 1.0, 1.0, 1.0, 1.0, 1.0, 1.0, 1.0, 1.0, 1.0, 1.0, 1.0, 1.0, 1.0, 1.0, 1.0, 1.0, 1.0, 1.0, 1.0, 1.0, 1.0, 1.0, 1.0, 1.0, 1.0, 1.0, 1.0, 1.0, 1.0, 1.0, 1.0, 1.0, 1.0, 1.0, 1.0, 1.0, 1.0, 1.0, 1.0, 1.0, 1.0, 1.0, 1.0, 1.0, 1.0, 1.0, 1.0, 1.0, 1.0, 1.0, 1.0, 1.0, 1.0, 1.0, 1.0, 1.0, 1.0, 1.0, 1.0, 1.0, 1.0, 1.0, 1.0, 1.0, 1.0, 1.0, 1.0, 1.0, 1.0, 1.0, 1.0, 1.0, 1.0, 1.0, 1.0, 1.0, 1.0, 1.0, 1.0, 1.0, 1.0, 1.0, 1.0, 1.0, 1.0, 1.0, 1.0, 1.0, 1.0, 1.0, 1.0, 1.0, 1.0, 1.0, 1.0, 1.0, 1.0, 1.0, 1.0, 1.0, 1.0, 1.0, 1.0, 1.0, 1.0, 1.0, 1.0, 1.0, 1.0, 1.0, 1.0, 1.0, 1.0, 1.0, 1.0, 1.0, 1.0, 1.0, 1.0, 1.0, 1.0, 1.0, 1.0, 1.0, 1.0, 1.0, 1.0, 1.0, 1.0, 1.0, 1.0, 1.0])
me_pole.materials.append(mat_lambert2sg)
me_pole.use_remesh_preserve_volume = False
me_pole.use_remesh_preserve_attributes = False
me_pole.use_mirror_vertex_groups = False
me_pole.update()

# ---- objects
ob_flag = bpy.data.objects.new('Flag', me_flag)
ob_sphere = bpy.data.objects.new('Sphere', me_sphere)
ob_pole = bpy.data.objects.new('pole', me_pole)

# ---- transforms, parenting, visibility, modifiers, constraints
ob_flag.location = (0.0, 0.0, 0.0)
ob_flag.rotation_euler = (1.571, -0.0, -0.0)
ob_flag.lock_rotations_4d = False
ob_flag.empty_display_type = 'ARROWS'
ob_flag.color = (0.0, 0.0, 0.0, 1.0)
ob_flag.lineart.crease_threshold = 0.0
ob_sphere.location = (0.03923, 0.03332, 19.63)
ob_sphere.rotation_euler = (1.571, -0.0, 1.571)
ob_sphere.lock_rotations_4d = False
ob_sphere.empty_display_type = 'ARROWS'
ob_sphere.color = (0.0, 0.0, 0.0, 1.0)
ob_sphere.lineart.crease_threshold = 0.0
ob_pole.location = (0.0, 0.0, 0.0)
ob_pole.lock_rotations_4d = False
ob_pole.empty_display_type = 'ARROWS'
ob_pole.color = (0.0, 0.0, 0.0, 1.0)
ob_pole.lineart.crease_threshold = 0.0
_m = ob_pole.modifiers.new('Mirror', 'MIRROR')
_m.use_axis = (False, True, False)
_m.use_clip = True
_m.use_mirror_vertex_groups = False

# ---- collection membership
col_collection_1.objects.link(ob_flag)
col_collection_1.objects.link(ob_sphere)
col_collection_1.objects.link(ob_pole)
col_collection_2.objects.link(ob_pole)
col_collection_3.objects.link(ob_pole)
col_collection_4.objects.link(ob_pole)
col_collection_5.objects.link(ob_pole)
col_collection_6.objects.link(ob_pole)
col_collection_7.objects.link(ob_pole)
col_collection_8.objects.link(ob_pole)
col_collection_9.objects.link(ob_pole)
col_collection_10.objects.link(ob_pole)
col_collection_11.objects.link(ob_pole)
col_collection_12.objects.link(ob_pole)
col_collection_13.objects.link(ob_pole)
col_collection_14.objects.link(ob_pole)
col_collection_15.objects.link(ob_pole)
col_collection_16.objects.link(ob_pole)
col_collection_17.objects.link(ob_pole)
col_collection_18.objects.link(ob_pole)
col_collection_19.objects.link(ob_pole)
col_collection_20.objects.link(ob_pole)

# ---- scene / render settings (as saved in the file)
scene.frame_start = 1; scene.frame_end = 250; scene.frame_set(1)
scene.render.engine = 'BLENDER_EEVEE_NEXT'
scene.render.image_settings.color_mode = 'RGB'
scene.render.image_settings.compression = 90
scene.render.resolution_x = 800
scene.render.resolution_y = 600
scene.render.pixel_aspect_x = 100.0
scene.render.pixel_aspect_y = 100.0
scene.render.fps = 25
scene.render.dither_intensity = 0.0
scene.render.use_compositing = False
scene.render.use_sequencer = False
scene.render.bake_bias = 0.0
scene.render.use_stamp_time = False
scene.render.use_stamp_date = False
scene.render.use_stamp_frame = False
scene.render.use_stamp_camera = False
scene.render.use_stamp_scene = False
scene.render.use_stamp_filename = False
scene.render.use_stamp_render_time = False
scene.render.stamp_font_size = 0
scene.cycles.use_denoising = False
scene.cycles.samples = 10
scene.cycles.sampling_pattern = 'TABULATED_SOBOL'
scene.cycles.light_sampling_threshold = 0.0
scene.cycles.use_adaptive_sampling = False
scene.cycles.use_light_tree = False
scene.cycles.blur_glossy = 0.0
scene.cycles.volume_bounces = 1
scene.cycles.pixel_filter_type = 'GAUSSIAN'
scene.cycles.sample_clamp_indirect = 0.0
scene.view_settings.view_transform = 'Raw'
bpy.context.view_layer.update()

# ---- added for rendering (the .blend has no active camera): camera
cam_auto = bpy.data.cameras.new('AutoCamera')
cam_auto.lens = 50.0
cam_auto.sensor_width = 36.0
cam_auto.clip_end = 1000.0
ob_auto_camera = bpy.data.objects.new('AutoCamera', cam_auto)
scene.collection.objects.link(ob_auto_camera)
ob_auto_camera.location = (48.3072, -45.3061, 36.7327)
ob_auto_camera.rotation_euler = (1.09748, -7.21219e-08, 0.694738)
scene.camera = ob_auto_camera
bpy.context.view_layer.update()
